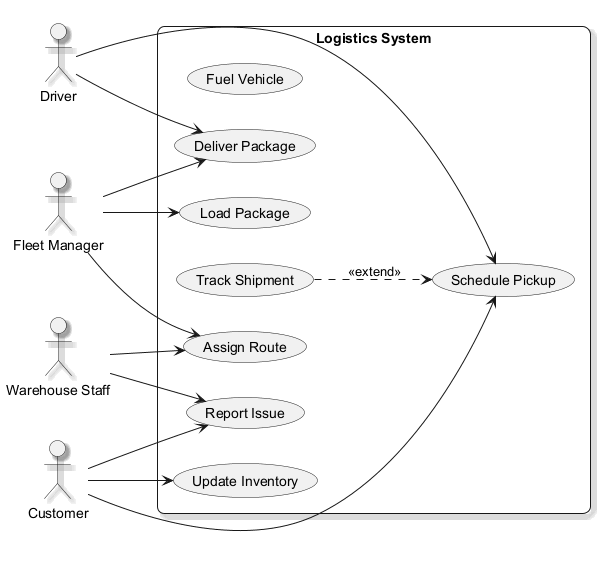

The diagram above was rendered by PlantUML. Its source (embedded in the PNG):
@startuml
skinparam backgroundColor #FFFFFF
skinparam roundCorner 15
skinparam shadowing true
left to right direction
actor "Driver" as Driver
actor "Customer" as Customer
actor "Fleet Manager" as FleetManager
actor "Warehouse Staff" as WarehouseStaff
rectangle "Logistics System" {
  usecase "Fuel Vehicle" as UC_FuelVehicle
  usecase "Deliver Package" as UC_DeliverPackage
  usecase "Schedule Pickup" as UC_SchedulePickup
  usecase "Assign Route" as UC_AssignRoute
  usecase "Track Shipment" as UC_TrackShipment
  usecase "Load Package" as UC_LoadPackage
  usecase "Update Inventory" as UC_UpdateInventory
  usecase "Report Issue" as UC_ReportIssue
}
Driver --> UC_SchedulePickup
Driver --> UC_DeliverPackage
Customer --> UC_UpdateInventory
Customer --> UC_ReportIssue
Customer --> UC_SchedulePickup
FleetManager --> UC_AssignRoute
FleetManager --> UC_LoadPackage
FleetManager --> UC_DeliverPackage
WarehouseStaff --> UC_AssignRoute
WarehouseStaff --> UC_ReportIssue
UC_TrackShipment ..> UC_SchedulePickup : <<extend>>
@enduml